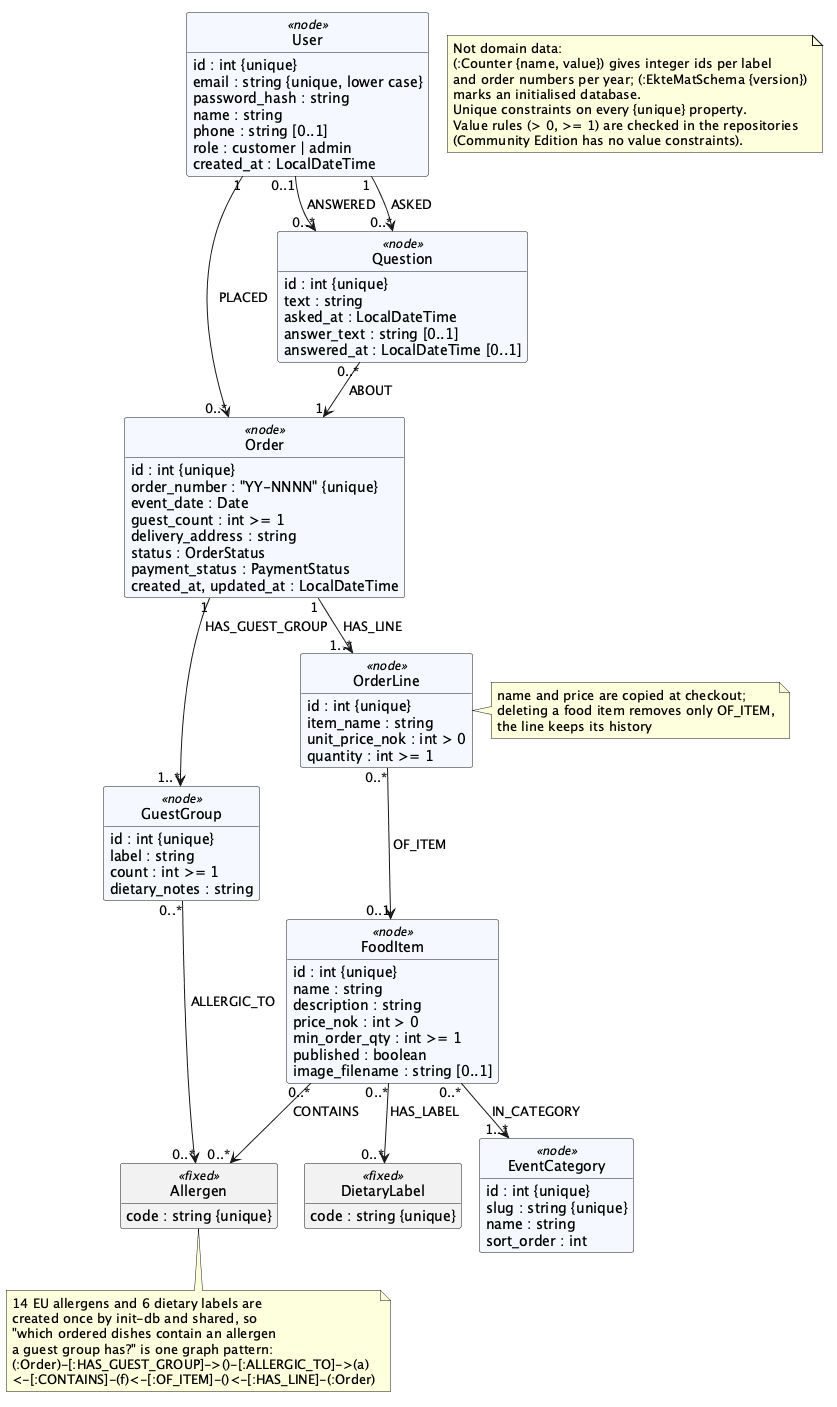

The diagram above was rendered by PlantUML. Its source (embedded in the PNG):
@startuml graph-model
' Ekte Mat Online — Neo4j graph model (Oblig 5; docs/plans/11-oblig5-neo4j.md).
' Boxes are node labels with their properties; arrows are relationship types (direction as stored).
' Implemented in app/models/repositories/neo4j/. Domain classes: domain-class.puml.
!pragma layout smetana
hide circle
hide methods
skinparam classAttributeIconSize 0
skinparam class {
  BackgroundColor<<node>> #F5F9FF
  BackgroundColor<<fixed>> #F2F2F2
}

class User <<node>> {
  id : int {unique}
  email : string {unique, lower case}
  password_hash : string
  name : string
  phone : string [0..1]
  role : customer | admin
  created_at : LocalDateTime
}

class Order <<node>> {
  id : int {unique}
  order_number : "YY-NNNN" {unique}
  event_date : Date
  guest_count : int >= 1
  delivery_address : string
  status : OrderStatus
  payment_status : PaymentStatus
  created_at, updated_at : LocalDateTime
}

class OrderLine <<node>> {
  id : int {unique}
  item_name : string
  unit_price_nok : int > 0
  quantity : int >= 1
}

class GuestGroup <<node>> {
  id : int {unique}
  label : string
  count : int >= 1
  dietary_notes : string
}

class FoodItem <<node>> {
  id : int {unique}
  name : string
  description : string
  price_nok : int > 0
  min_order_qty : int >= 1
  published : boolean
  image_filename : string [0..1]
}

class EventCategory <<node>> {
  id : int {unique}
  slug : string {unique}
  name : string
  sort_order : int
}

class Question <<node>> {
  id : int {unique}
  text : string
  asked_at : LocalDateTime
  answer_text : string [0..1]
  answered_at : LocalDateTime [0..1]
}

class Allergen <<fixed>> {
  code : string {unique}
}

class DietaryLabel <<fixed>> {
  code : string {unique}
}

User "1" --> "0..*" Order : PLACED
Order "1" --> "1..*" OrderLine : HAS_LINE
OrderLine "0..*" --> "0..1" FoodItem : OF_ITEM
Order "1" --> "1..*" GuestGroup : HAS_GUEST_GROUP
GuestGroup "0..*" --> "0..*" Allergen : ALLERGIC_TO
FoodItem "0..*" --> "1..*" EventCategory : IN_CATEGORY
FoodItem "0..*" --> "0..*" Allergen : CONTAINS
FoodItem "0..*" --> "0..*" DietaryLabel : HAS_LABEL
User "1" --> "0..*" Question : ASKED
Question "0..*" --> "1" Order : ABOUT
User "0..1" --> "0..*" Question : ANSWERED

note bottom of Allergen
  14 EU allergens and 6 dietary labels are
  created once by init-db and shared, so
  "which ordered dishes contain an allergen
  a guest group has?" is one graph pattern:
  (:Order)-[:HAS_GUEST_GROUP]->()-[:ALLERGIC_TO]->(a)
  <-[:CONTAINS]-(f)<-[:OF_ITEM]-()<-[:HAS_LINE]-(:Order)
end note

note right of OrderLine
  name and price are copied at checkout;
  deleting a food item removes only OF_ITEM,
  the line keeps its history
end note

note as Tech
  Not domain data:
  (:Counter {name, value}) gives integer ids per label
  and order numbers per year; (:EkteMatSchema {version})
  marks an initialised database.
  Unique constraints on every {unique} property.
  Value rules (> 0, >= 1) are checked in the repositories
  (Community Edition has no value constraints).
end note
@enduml